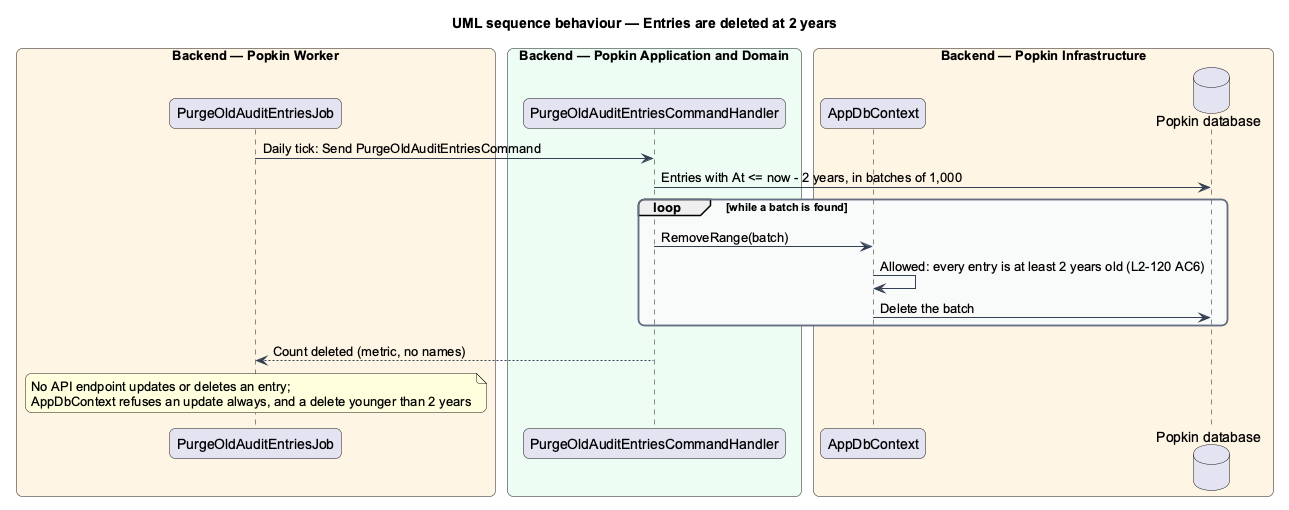

The diagram above was rendered by PlantUML. Its source (embedded in the PNG):
@startuml
title UML sequence behaviour — Entries are deleted at 2 years
skinparam backgroundColor #FFFFFF
skinparam shadowing false
skinparam roundcorner 12
skinparam defaultFontName Arial
skinparam ArrowColor #344054
skinparam rectangle {
  BorderColor #344054
  FontColor #101828
}
skinparam package {
  BorderColor #667085
  FontColor #101828
  BackgroundColor #F9FAFB
}
box "Backend — Popkin Worker" #FFF4E5
  participant "PurgeOldAuditEntriesJob" as job
end box
box "Backend — Popkin Application and Domain" #ECFDF3
  participant "PurgeOldAuditEntriesCommandHandler" as handler
end box
box "Backend — Popkin Infrastructure" #FFF4E5
  participant "AppDbContext" as ctx
  database "Popkin database" as db
end box
job -> handler : Daily tick: Send PurgeOldAuditEntriesCommand
handler -> db : Entries with At <= now - 2 years, in batches of 1,000
loop while a batch is found
  handler -> ctx : RemoveRange(batch)
  ctx -> ctx : Allowed: every entry is at least 2 years old (L2-120 AC6)
  ctx -> db : Delete the batch
end
handler --> job : Count deleted (metric, no names)
note over job : No API endpoint updates or deletes an entry;\nAppDbContext refuses an update always, and a delete younger than 2 years
@enduml